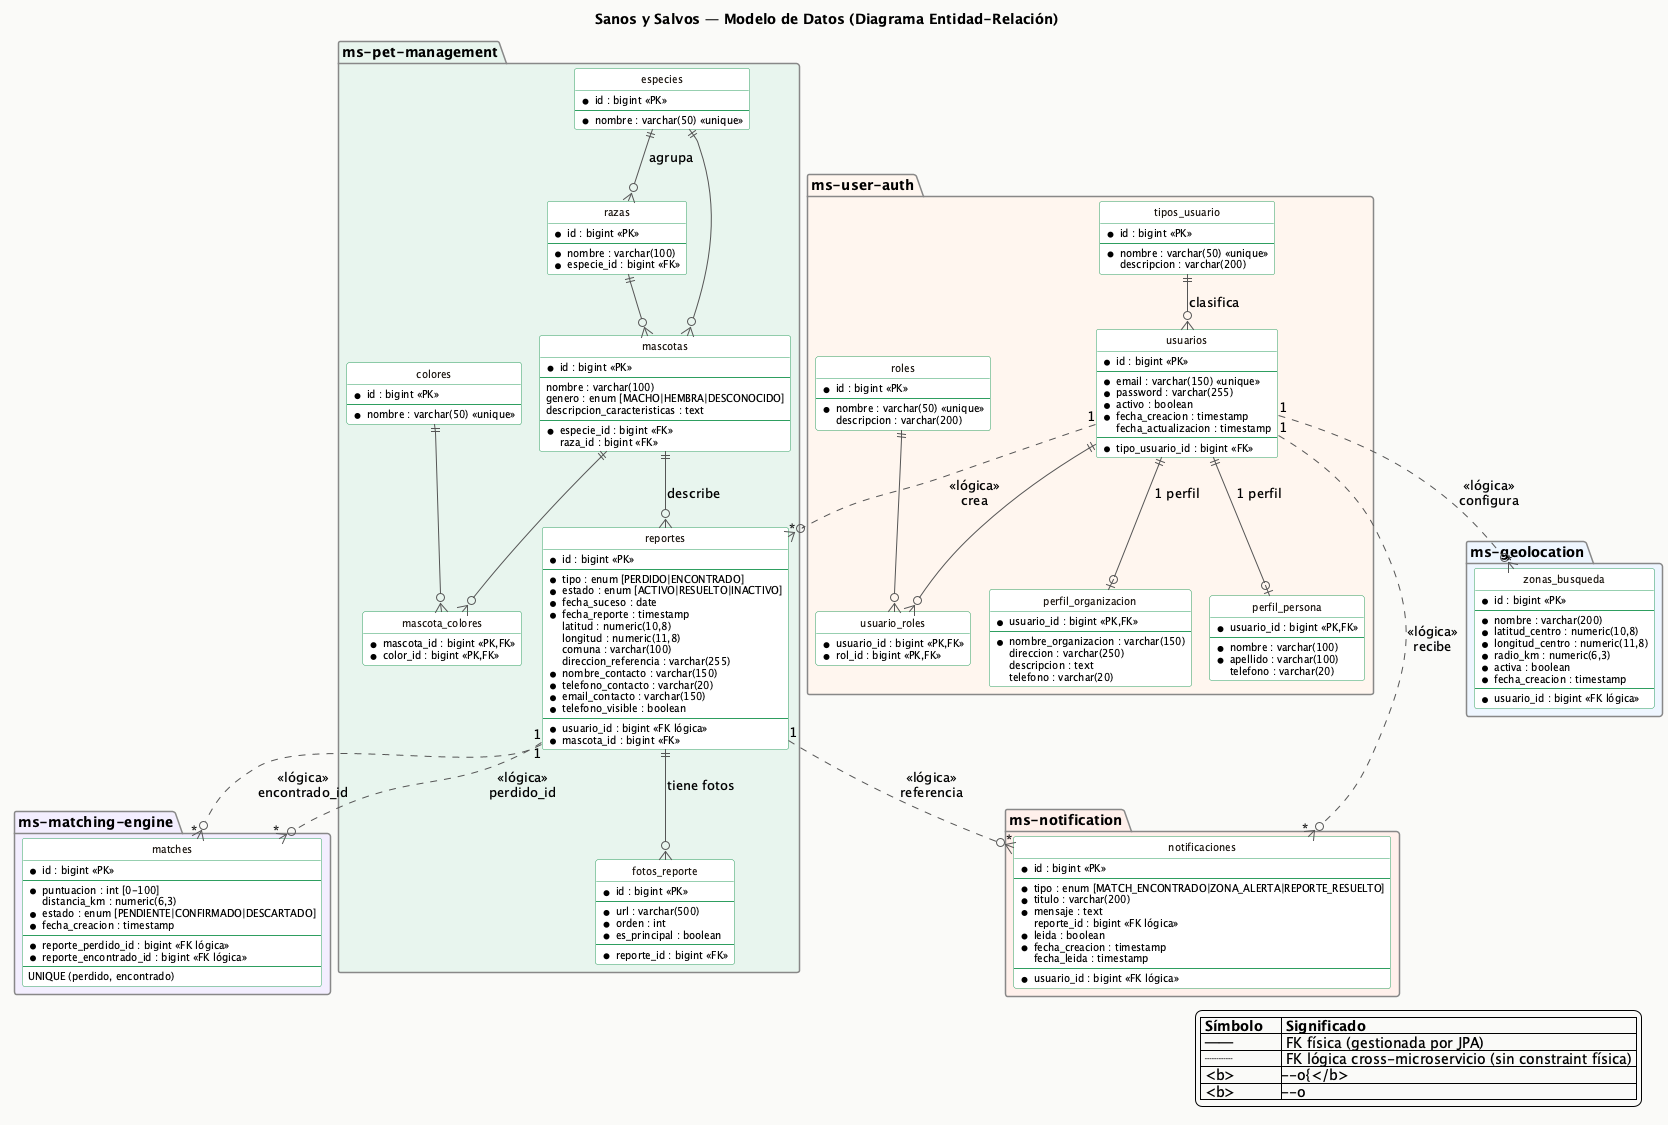

The diagram above was rendered by PlantUML. Its source (embedded in the PNG):
@startuml SanosYSalvos-ModeloDatos
!pragma layout smetana
title Sanos y Salvos — Modelo de Datos (Diagrama Entidad-Relación)

' ──────────────────────────────────────────────
'  Estilo
' ──────────────────────────────────────────────
skinparam backgroundColor #FAFAF8
skinparam shadowing false
skinparam Linetype ortho
skinparam ArrowColor #555555
skinparam packageBackgroundColor transparent
skinparam packageBorderColor #888888
skinparam packageFontStyle bold

skinparam class {
  BackgroundColor #FFFFFF
  BorderColor #2E9E60
  FontColor #1A140E
  FontSize 11
  AttributeFontSize 10
}

hide circle
hide methods

' ──────────────────────────────────────────────
'  ms-user-auth
' ──────────────────────────────────────────────
package "ms-user-auth" #FFF6EF {

  entity tipos_usuario {
    * id : bigint <<PK>>
    --
    * nombre : varchar(50) <<unique>>
    descripcion : varchar(200)
  }

  entity usuarios {
    * id : bigint <<PK>>
    --
    * email : varchar(150) <<unique>>
    * password : varchar(255)
    * activo : boolean
    * fecha_creacion : timestamp
    fecha_actualizacion : timestamp
    --
    * tipo_usuario_id : bigint <<FK>>
  }

  entity perfil_persona {
    * usuario_id : bigint <<PK,FK>>
    --
    * nombre : varchar(100)
    * apellido : varchar(100)
    telefono : varchar(20)
  }

  entity perfil_organizacion {
    * usuario_id : bigint <<PK,FK>>
    --
    * nombre_organizacion : varchar(150)
    direccion : varchar(250)
    descripcion : text
    telefono : varchar(20)
  }

  entity roles {
    * id : bigint <<PK>>
    --
    * nombre : varchar(50) <<unique>>
    descripcion : varchar(200)
  }

  entity usuario_roles {
    * usuario_id : bigint <<PK,FK>>
    * rol_id : bigint <<PK,FK>>
  }
}

' ──────────────────────────────────────────────
'  ms-pet-management
' ──────────────────────────────────────────────
package "ms-pet-management" #E8F5EE {

  entity especies {
    * id : bigint <<PK>>
    --
    * nombre : varchar(50) <<unique>>
  }

  entity razas {
    * id : bigint <<PK>>
    --
    * nombre : varchar(100)
    * especie_id : bigint <<FK>>
  }

  entity colores {
    * id : bigint <<PK>>
    --
    * nombre : varchar(50) <<unique>>
  }

  entity mascotas {
    * id : bigint <<PK>>
    --
    nombre : varchar(100)
    genero : enum [MACHO|HEMBRA|DESCONOCIDO]
    descripcion_caracteristicas : text
    --
    * especie_id : bigint <<FK>>
    raza_id : bigint <<FK>>
  }

  entity mascota_colores {
    * mascota_id : bigint <<PK,FK>>
    * color_id : bigint <<PK,FK>>
  }

  entity reportes {
    * id : bigint <<PK>>
    --
    * tipo : enum [PERDIDO|ENCONTRADO]
    * estado : enum [ACTIVO|RESUELTO|INACTIVO]
    * fecha_suceso : date
    * fecha_reporte : timestamp
    latitud : numeric(10,8)
    longitud : numeric(11,8)
    comuna : varchar(100)
    direccion_referencia : varchar(255)
    * nombre_contacto : varchar(150)
    * telefono_contacto : varchar(20)
    * email_contacto : varchar(150)
    * telefono_visible : boolean
    --
    * usuario_id : bigint <<FK lógica>>
    * mascota_id : bigint <<FK>>
  }

  entity fotos_reporte {
    * id : bigint <<PK>>
    --
    * url : varchar(500)
    * orden : int
    * es_principal : boolean
    --
    * reporte_id : bigint <<FK>>
  }
}

' ──────────────────────────────────────────────
'  ms-matching-engine
' ──────────────────────────────────────────────
package "ms-matching-engine" #F3EEFF {

  entity matches {
    * id : bigint <<PK>>
    --
    * puntuacion : int [0-100]
    distancia_km : numeric(6,3)
    * estado : enum [PENDIENTE|CONFIRMADO|DESCARTADO]
    * fecha_creacion : timestamp
    --
    * reporte_perdido_id : bigint <<FK lógica>>
    * reporte_encontrado_id : bigint <<FK lógica>>
    --
    UNIQUE (perdido, encontrado)
  }
}

' ──────────────────────────────────────────────
'  ms-notification
' ──────────────────────────────────────────────
package "ms-notification" #FFF0EB {

  entity notificaciones {
    * id : bigint <<PK>>
    --
    * tipo : enum [MATCH_ENCONTRADO|ZONA_ALERTA|REPORTE_RESUELTO]
    * titulo : varchar(200)
    * mensaje : text
    reporte_id : bigint <<FK lógica>>
    * leida : boolean
    * fecha_creacion : timestamp
    fecha_leida : timestamp
    --
    * usuario_id : bigint <<FK lógica>>
  }
}

' ──────────────────────────────────────────────
'  ms-geolocation
' ──────────────────────────────────────────────
package "ms-geolocation" #EEF6FF {

  entity zonas_busqueda {
    * id : bigint <<PK>>
    --
    * nombre : varchar(200)
    * latitud_centro : numeric(10,8)
    * longitud_centro : numeric(11,8)
    * radio_km : numeric(6,3)
    * activa : boolean
    * fecha_creacion : timestamp
    --
    * usuario_id : bigint <<FK lógica>>
  }
}

' ══════════════════════════════════════════════
'  Relaciones — FK físicas (continuas)
' ══════════════════════════════════════════════
tipos_usuario ||--o{ usuarios          : "clasifica"
usuarios      ||--o| perfil_persona    : "1 perfil"
usuarios      ||--o| perfil_organizacion : "1 perfil"
usuarios      ||--o{ usuario_roles
roles         ||--o{ usuario_roles

especies      ||--o{ razas             : "agrupa"
especies      ||--o{ mascotas
razas         ||--o{ mascotas
mascotas      ||--o{ mascota_colores
colores       ||--o{ mascota_colores

mascotas      ||--o{ reportes          : "describe"
reportes      ||--o{ fotos_reporte     : "tiene fotos"

' ══════════════════════════════════════════════
'  Relaciones — FK lógicas cross-microservicio (punteadas)
' ══════════════════════════════════════════════
usuarios "1" ..o{ "*" reportes         : "<<lógica>>\ncrea"
usuarios "1" ..o{ "*" notificaciones   : "<<lógica>>\nrecibe"
usuarios "1" ..o{ "*" zonas_busqueda   : "<<lógica>>\nconfigura"

reportes "1" ..o{ "*" matches          : "<<lógica>>\nperdido_id"
reportes "1" ..o{ "*" matches          : "<<lógica>>\nencontrado_id"
reportes "1" ..o{ "*" notificaciones   : "<<lógica>>\nreferencia"

' Leyenda
legend bottom right
  |= Símbolo |= Significado |
  | <b>──</b>           | FK física (gestionada por JPA) |
  | <b>┄┄</b>           | FK lógica cross-microservicio (sin constraint física) |
  | <b>||--o{</b>       | uno a muchos |
  | <b>||--o|</b>       | uno a uno opcional |
endlegend

@enduml